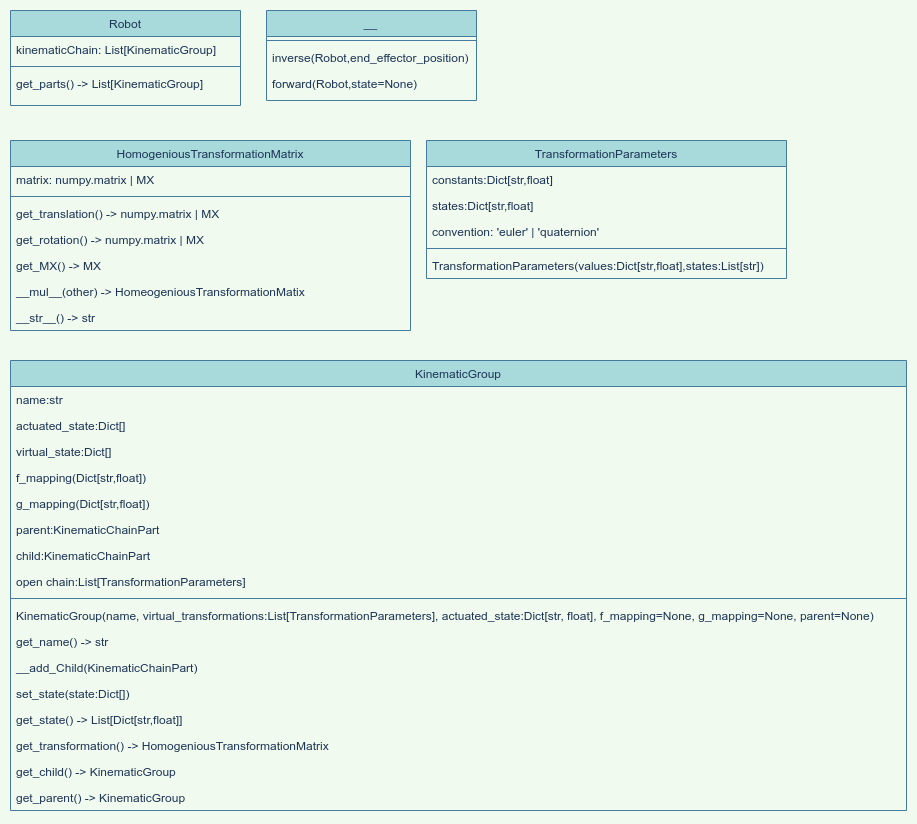

The diagram above was exported from draw.io. Its source (the exported page's mxGraphModel, read from the mxfile embedded in the PNG):
<mxGraphModel dx="689" dy="574" grid="1" gridSize="10" guides="1" tooltips="1" connect="1" arrows="1" fold="1" page="1" pageScale="1" pageWidth="827" pageHeight="1169" background="#F1FAEE" math="0" shadow="1">
  <root>
    <mxCell id="WIyWlLk6GJQsqaUBKTNV-0" />
    <mxCell id="WIyWlLk6GJQsqaUBKTNV-1" parent="WIyWlLk6GJQsqaUBKTNV-0" />
    <mxCell id="zkfFHV4jXpPFQw0GAbJ--0" value="Robot&#10;" style="swimlane;fontStyle=0;align=center;verticalAlign=top;childLayout=stackLayout;horizontal=1;startSize=26;horizontalStack=0;resizeParent=1;resizeLast=0;collapsible=1;marginBottom=0;shadow=0;strokeWidth=1;fillColor=#A8DADC;strokeColor=#457B9D;fontColor=#1D3557;" parent="WIyWlLk6GJQsqaUBKTNV-1" vertex="1">
      <mxGeometry x="14" y="30" width="230" height="95" as="geometry">
        <mxRectangle x="230" y="140" width="160" height="26" as="alternateBounds" />
      </mxGeometry>
    </mxCell>
    <mxCell id="zkfFHV4jXpPFQw0GAbJ--1" value="kinematicChain: List[KinematicGroup]&#10;" style="text;align=left;verticalAlign=top;spacingLeft=4;spacingRight=4;overflow=hidden;rotatable=0;points=[[0,0.5],[1,0.5]];portConstraint=eastwest;fontColor=#1D3557;" parent="zkfFHV4jXpPFQw0GAbJ--0" vertex="1">
      <mxGeometry y="26" width="230" height="26" as="geometry" />
    </mxCell>
    <mxCell id="zkfFHV4jXpPFQw0GAbJ--4" value="" style="line;html=1;strokeWidth=1;align=left;verticalAlign=middle;spacingTop=-1;spacingLeft=3;spacingRight=3;rotatable=0;labelPosition=right;points=[];portConstraint=eastwest;fillColor=#A8DADC;strokeColor=#457B9D;fontColor=#1D3557;labelBackgroundColor=#F1FAEE;" parent="zkfFHV4jXpPFQw0GAbJ--0" vertex="1">
      <mxGeometry y="52" width="230" height="8" as="geometry" />
    </mxCell>
    <mxCell id="1Mubp9VxluldV6Ck6pvW-1" value="get_parts() -&gt; List[KinematicGroup]" style="text;align=left;verticalAlign=top;spacingLeft=4;spacingRight=4;overflow=hidden;rotatable=0;points=[[0,0.5],[1,0.5]];portConstraint=eastwest;fontColor=#1D3557;" parent="zkfFHV4jXpPFQw0GAbJ--0" vertex="1">
      <mxGeometry y="60" width="230" height="26" as="geometry" />
    </mxCell>
    <mxCell id="39" value="__" style="swimlane;fontStyle=2;align=center;verticalAlign=top;childLayout=stackLayout;horizontal=1;startSize=26;horizontalStack=0;resizeParent=1;resizeLast=0;collapsible=1;marginBottom=0;shadow=0;strokeWidth=1;fillColor=#A8DADC;strokeColor=#457B9D;fontColor=#1D3557;" parent="WIyWlLk6GJQsqaUBKTNV-1" vertex="1">
      <mxGeometry x="270" y="30" width="210" height="90" as="geometry">
        <mxRectangle x="230" y="140" width="160" height="26" as="alternateBounds" />
      </mxGeometry>
    </mxCell>
    <mxCell id="42" value="" style="line;html=1;strokeWidth=1;align=left;verticalAlign=middle;spacingTop=-1;spacingLeft=3;spacingRight=3;rotatable=0;labelPosition=right;points=[];portConstraint=eastwest;fillColor=#A8DADC;strokeColor=#457B9D;fontColor=#1D3557;labelBackgroundColor=#F1FAEE;" parent="39" vertex="1">
      <mxGeometry y="26" width="210" height="8" as="geometry" />
    </mxCell>
    <mxCell id="43" value="inverse(Robot,end_effector_position)" style="text;align=left;verticalAlign=top;spacingLeft=4;spacingRight=4;overflow=hidden;rotatable=0;points=[[0,0.5],[1,0.5]];portConstraint=eastwest;fontColor=#1D3557;" parent="39" vertex="1">
      <mxGeometry y="34" width="210" height="26" as="geometry" />
    </mxCell>
    <mxCell id="44" value="forward(Robot,state=None)" style="text;align=left;verticalAlign=top;spacingLeft=4;spacingRight=4;overflow=hidden;rotatable=0;points=[[0,0.5],[1,0.5]];portConstraint=eastwest;fontColor=#1D3557;" parent="39" vertex="1">
      <mxGeometry y="60" width="210" height="26" as="geometry" />
    </mxCell>
    <mxCell id="57" value="KinematicGroup" style="swimlane;fontStyle=0;align=center;verticalAlign=top;childLayout=stackLayout;horizontal=1;startSize=26;horizontalStack=0;resizeParent=1;resizeLast=0;collapsible=1;marginBottom=0;shadow=0;strokeWidth=1;fillColor=#A8DADC;strokeColor=#457B9D;fontColor=#1D3557;" parent="WIyWlLk6GJQsqaUBKTNV-1" vertex="1">
      <mxGeometry x="14" y="380" width="896" height="450" as="geometry">
        <mxRectangle x="230" y="140" width="160" height="26" as="alternateBounds" />
      </mxGeometry>
    </mxCell>
    <mxCell id="58" value="name:str" style="text;align=left;verticalAlign=top;spacingLeft=4;spacingRight=4;overflow=hidden;rotatable=0;points=[[0,0.5],[1,0.5]];portConstraint=eastwest;fontColor=#1D3557;" parent="57" vertex="1">
      <mxGeometry y="26" width="896" height="26" as="geometry" />
    </mxCell>
    <mxCell id="66" value="actuated_state:Dict[]" style="text;align=left;verticalAlign=top;spacingLeft=4;spacingRight=4;overflow=hidden;rotatable=0;points=[[0,0.5],[1,0.5]];portConstraint=eastwest;fontColor=#1D3557;" parent="57" vertex="1">
      <mxGeometry y="52" width="896" height="26" as="geometry" />
    </mxCell>
    <mxCell id="109" value="virtual_state:Dict[]" style="text;align=left;verticalAlign=top;spacingLeft=4;spacingRight=4;overflow=hidden;rotatable=0;points=[[0,0.5],[1,0.5]];portConstraint=eastwest;fontColor=#1D3557;" parent="57" vertex="1">
      <mxGeometry y="78" width="896" height="26" as="geometry" />
    </mxCell>
    <mxCell id="110" value="f_mapping(Dict[str,float])" style="text;align=left;verticalAlign=top;spacingLeft=4;spacingRight=4;overflow=hidden;rotatable=0;points=[[0,0.5],[1,0.5]];portConstraint=eastwest;fontColor=#1D3557;" parent="57" vertex="1">
      <mxGeometry y="104" width="896" height="26" as="geometry" />
    </mxCell>
    <mxCell id="80" value="g_mapping(Dict[str,float])" style="text;align=left;verticalAlign=top;spacingLeft=4;spacingRight=4;overflow=hidden;rotatable=0;points=[[0,0.5],[1,0.5]];portConstraint=eastwest;fontColor=#1D3557;" parent="57" vertex="1">
      <mxGeometry y="130" width="896" height="26" as="geometry" />
    </mxCell>
    <mxCell id="65" value="parent:KinematicChainPart" style="text;align=left;verticalAlign=top;spacingLeft=4;spacingRight=4;overflow=hidden;rotatable=0;points=[[0,0.5],[1,0.5]];portConstraint=eastwest;fontColor=#1D3557;" parent="57" vertex="1">
      <mxGeometry y="156" width="896" height="26" as="geometry" />
    </mxCell>
    <mxCell id="111" value="child:KinematicChainPart" style="text;align=left;verticalAlign=top;spacingLeft=4;spacingRight=4;overflow=hidden;rotatable=0;points=[[0,0.5],[1,0.5]];portConstraint=eastwest;fontColor=#1D3557;" parent="57" vertex="1">
      <mxGeometry y="182" width="896" height="26" as="geometry" />
    </mxCell>
    <mxCell id="107" value="open chain:List[TransformationParameters]" style="text;align=left;verticalAlign=top;spacingLeft=4;spacingRight=4;overflow=hidden;rotatable=0;points=[[0,0.5],[1,0.5]];portConstraint=eastwest;fontColor=#1D3557;" parent="57" vertex="1">
      <mxGeometry y="208" width="896" height="26" as="geometry" />
    </mxCell>
    <mxCell id="59" value="" style="line;html=1;strokeWidth=1;align=left;verticalAlign=middle;spacingTop=-1;spacingLeft=3;spacingRight=3;rotatable=0;labelPosition=right;points=[];portConstraint=eastwest;fillColor=#A8DADC;strokeColor=#457B9D;fontColor=#1D3557;labelBackgroundColor=#F1FAEE;" parent="57" vertex="1">
      <mxGeometry y="234" width="896" height="8" as="geometry" />
    </mxCell>
    <mxCell id="108" value="KinematicGroup(name, virtual_transformations:List[TransformationParameters], actuated_state:Dict[str, float], f_mapping=None, g_mapping=None, parent=None)" style="text;align=left;verticalAlign=top;spacingLeft=4;spacingRight=4;overflow=hidden;rotatable=0;points=[[0,0.5],[1,0.5]];portConstraint=eastwest;fontColor=#1D3557;" parent="57" vertex="1">
      <mxGeometry y="242" width="896" height="26" as="geometry" />
    </mxCell>
    <mxCell id="60" value="get_name() -&gt; str" style="text;align=left;verticalAlign=top;spacingLeft=4;spacingRight=4;overflow=hidden;rotatable=0;points=[[0,0.5],[1,0.5]];portConstraint=eastwest;fontColor=#1D3557;" parent="57" vertex="1">
      <mxGeometry y="268" width="896" height="26" as="geometry" />
    </mxCell>
    <mxCell id="91" value="__add_Child(KinematicChainPart)" style="text;align=left;verticalAlign=top;spacingLeft=4;spacingRight=4;overflow=hidden;rotatable=0;points=[[0,0.5],[1,0.5]];portConstraint=eastwest;fontColor=#1D3557;" parent="57" vertex="1">
      <mxGeometry y="294" width="896" height="26" as="geometry" />
    </mxCell>
    <mxCell id="67" value="set_state(state:Dict[])" style="text;align=left;verticalAlign=top;spacingLeft=4;spacingRight=4;overflow=hidden;rotatable=0;points=[[0,0.5],[1,0.5]];portConstraint=eastwest;fontColor=#1D3557;" parent="57" vertex="1">
      <mxGeometry y="320" width="896" height="26" as="geometry" />
    </mxCell>
    <mxCell id="68" value="get_state() -&gt; List[Dict[str,float]]" style="text;align=left;verticalAlign=top;spacingLeft=4;spacingRight=4;overflow=hidden;rotatable=0;points=[[0,0.5],[1,0.5]];portConstraint=eastwest;fontColor=#1D3557;" parent="57" vertex="1">
      <mxGeometry y="346" width="896" height="26" as="geometry" />
    </mxCell>
    <mxCell id="69" value="get_transformation() -&gt; HomogeniousTransformationMatrix" style="text;align=left;verticalAlign=top;spacingLeft=4;spacingRight=4;overflow=hidden;rotatable=0;points=[[0,0.5],[1,0.5]];portConstraint=eastwest;fontColor=#1D3557;" parent="57" vertex="1">
      <mxGeometry y="372" width="896" height="26" as="geometry" />
    </mxCell>
    <mxCell id="105" value="get_child() -&gt; KinematicGroup" style="text;align=left;verticalAlign=top;spacingLeft=4;spacingRight=4;overflow=hidden;rotatable=0;points=[[0,0.5],[1,0.5]];portConstraint=eastwest;fontColor=#1D3557;" parent="57" vertex="1">
      <mxGeometry y="398" width="896" height="26" as="geometry" />
    </mxCell>
    <mxCell id="106" value="get_parent() -&gt; KinematicGroup" style="text;align=left;verticalAlign=top;spacingLeft=4;spacingRight=4;overflow=hidden;rotatable=0;points=[[0,0.5],[1,0.5]];portConstraint=eastwest;fontColor=#1D3557;" parent="57" vertex="1">
      <mxGeometry y="424" width="896" height="26" as="geometry" />
    </mxCell>
    <mxCell id="92" value="HomogeniousTransformationMatrix" style="swimlane;fontStyle=0;align=center;verticalAlign=top;childLayout=stackLayout;horizontal=1;startSize=26;horizontalStack=0;resizeParent=1;resizeLast=0;collapsible=1;marginBottom=0;shadow=0;strokeWidth=1;fillColor=#A8DADC;strokeColor=#457B9D;fontColor=#1D3557;" parent="WIyWlLk6GJQsqaUBKTNV-1" vertex="1">
      <mxGeometry x="14" y="160" width="400" height="190" as="geometry">
        <mxRectangle x="230" y="140" width="160" height="26" as="alternateBounds" />
      </mxGeometry>
    </mxCell>
    <mxCell id="93" value="matrix: numpy.matrix | MX" style="text;align=left;verticalAlign=top;spacingLeft=4;spacingRight=4;overflow=hidden;rotatable=0;points=[[0,0.5],[1,0.5]];portConstraint=eastwest;fontColor=#1D3557;" parent="92" vertex="1">
      <mxGeometry y="26" width="400" height="26" as="geometry" />
    </mxCell>
    <mxCell id="97" value="" style="line;html=1;strokeWidth=1;align=left;verticalAlign=middle;spacingTop=-1;spacingLeft=3;spacingRight=3;rotatable=0;labelPosition=right;points=[];portConstraint=eastwest;fillColor=#A8DADC;strokeColor=#457B9D;fontColor=#1D3557;labelBackgroundColor=#F1FAEE;" parent="92" vertex="1">
      <mxGeometry y="52" width="400" height="8" as="geometry" />
    </mxCell>
    <mxCell id="98" value="get_translation() -&gt; numpy.matrix | MX" style="text;align=left;verticalAlign=top;spacingLeft=4;spacingRight=4;overflow=hidden;rotatable=0;points=[[0,0.5],[1,0.5]];portConstraint=eastwest;fontColor=#1D3557;" parent="92" vertex="1">
      <mxGeometry y="60" width="400" height="26" as="geometry" />
    </mxCell>
    <mxCell id="99" value="get_rotation() -&gt; numpy.matrix | MX" style="text;align=left;verticalAlign=top;spacingLeft=4;spacingRight=4;overflow=hidden;rotatable=0;points=[[0,0.5],[1,0.5]];portConstraint=eastwest;fontColor=#1D3557;" parent="92" vertex="1">
      <mxGeometry y="86" width="400" height="26" as="geometry" />
    </mxCell>
    <mxCell id="100" value="get_MX() -&gt; MX" style="text;align=left;verticalAlign=top;spacingLeft=4;spacingRight=4;overflow=hidden;rotatable=0;points=[[0,0.5],[1,0.5]];portConstraint=eastwest;fontColor=#1D3557;" parent="92" vertex="1">
      <mxGeometry y="112" width="400" height="26" as="geometry" />
    </mxCell>
    <mxCell id="101" value="__mul__(other) -&gt; HomeogeniousTransformationMatix" style="text;align=left;verticalAlign=top;spacingLeft=4;spacingRight=4;overflow=hidden;rotatable=0;points=[[0,0.5],[1,0.5]];portConstraint=eastwest;fontColor=#1D3557;" parent="92" vertex="1">
      <mxGeometry y="138" width="400" height="26" as="geometry" />
    </mxCell>
    <mxCell id="102" value="__str__() -&gt; str" style="text;align=left;verticalAlign=top;spacingLeft=4;spacingRight=4;overflow=hidden;rotatable=0;points=[[0,0.5],[1,0.5]];portConstraint=eastwest;fontColor=#1D3557;" parent="92" vertex="1">
      <mxGeometry y="164" width="400" height="26" as="geometry" />
    </mxCell>
    <mxCell id="112" value="TransformationParameters" style="swimlane;fontStyle=0;align=center;verticalAlign=top;childLayout=stackLayout;horizontal=1;startSize=26;horizontalStack=0;resizeParent=1;resizeLast=0;collapsible=1;marginBottom=0;shadow=0;strokeWidth=1;fillColor=#A8DADC;strokeColor=#457B9D;fontColor=#1D3557;" parent="WIyWlLk6GJQsqaUBKTNV-1" vertex="1">
      <mxGeometry x="430" y="160" width="360" height="138" as="geometry">
        <mxRectangle x="230" y="140" width="160" height="26" as="alternateBounds" />
      </mxGeometry>
    </mxCell>
    <mxCell id="113" value="constants:Dict[str,float]" style="text;align=left;verticalAlign=top;spacingLeft=4;spacingRight=4;overflow=hidden;rotatable=0;points=[[0,0.5],[1,0.5]];portConstraint=eastwest;fontColor=#1D3557;" parent="112" vertex="1">
      <mxGeometry y="26" width="360" height="26" as="geometry" />
    </mxCell>
    <mxCell id="120" value="states:Dict[str,float]" style="text;align=left;verticalAlign=top;spacingLeft=4;spacingRight=4;overflow=hidden;rotatable=0;points=[[0,0.5],[1,0.5]];portConstraint=eastwest;fontColor=#1D3557;" parent="112" vertex="1">
      <mxGeometry y="52" width="360" height="26" as="geometry" />
    </mxCell>
    <mxCell id="122" value="convention: 'euler' | 'quaternion'" style="text;align=left;verticalAlign=top;spacingLeft=4;spacingRight=4;overflow=hidden;rotatable=0;points=[[0,0.5],[1,0.5]];portConstraint=eastwest;fontColor=#1D3557;" vertex="1" parent="112">
      <mxGeometry y="78" width="360" height="26" as="geometry" />
    </mxCell>
    <mxCell id="114" value="" style="line;html=1;strokeWidth=1;align=left;verticalAlign=middle;spacingTop=-1;spacingLeft=3;spacingRight=3;rotatable=0;labelPosition=right;points=[];portConstraint=eastwest;fillColor=#A8DADC;strokeColor=#457B9D;fontColor=#1D3557;labelBackgroundColor=#F1FAEE;" parent="112" vertex="1">
      <mxGeometry y="104" width="360" height="8" as="geometry" />
    </mxCell>
    <mxCell id="121" value="TransformationParameters(values:Dict[str,float],states:List[str])" style="text;align=left;verticalAlign=top;spacingLeft=4;spacingRight=4;overflow=hidden;rotatable=0;points=[[0,0.5],[1,0.5]];portConstraint=eastwest;fontColor=#1D3557;" parent="112" vertex="1">
      <mxGeometry y="112" width="360" height="26" as="geometry" />
    </mxCell>
  </root>
</mxGraphModel>